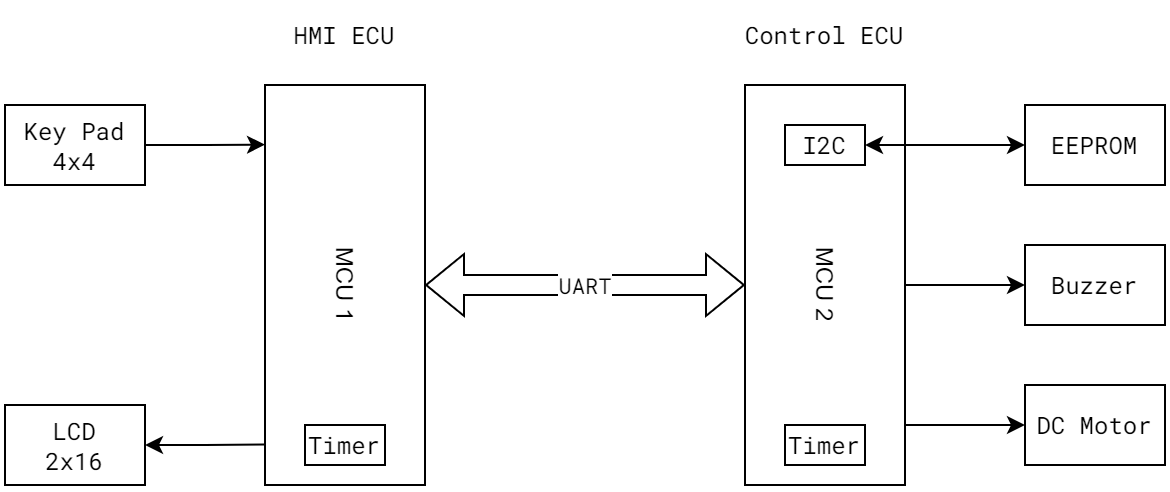

The diagram above was exported from draw.io. Its source (the exported page's mxGraphModel, read from the mxfile embedded in the PNG):
<mxGraphModel dx="116" dy="72" grid="1" gridSize="10" guides="1" tooltips="1" connect="1" arrows="1" fold="1" page="1" pageScale="1" pageWidth="850" pageHeight="1100" math="0" shadow="0">
  <root>
    <mxCell id="0" />
    <mxCell id="1" parent="0" />
    <mxCell id="jErHSKa58EqE09Jscnzf-1" value="MCU 1" style="rounded=0;whiteSpace=wrap;html=1;rotation=90;" parent="1" vertex="1">
      <mxGeometry x="220" y="140" width="200" height="80" as="geometry" />
    </mxCell>
    <mxCell id="jErHSKa58EqE09Jscnzf-16" style="edgeStyle=orthogonalEdgeStyle;rounded=0;orthogonalLoop=1;jettySize=auto;html=1;exitX=0.5;exitY=0;exitDx=0;exitDy=0;entryX=0;entryY=0.5;entryDx=0;entryDy=0;fontFamily=Roboto Mono;startArrow=none;startFill=0;" parent="1" source="jErHSKa58EqE09Jscnzf-2" target="jErHSKa58EqE09Jscnzf-10" edge="1">
      <mxGeometry relative="1" as="geometry" />
    </mxCell>
    <mxCell id="jErHSKa58EqE09Jscnzf-2" value="MCU 2" style="rounded=0;whiteSpace=wrap;html=1;rotation=90;" parent="1" vertex="1">
      <mxGeometry x="460" y="140" width="200" height="80" as="geometry" />
    </mxCell>
    <mxCell id="jErHSKa58EqE09Jscnzf-3" value="UART" style="shape=flexArrow;endArrow=classic;html=1;rounded=0;startArrow=block;exitX=0.5;exitY=0;exitDx=0;exitDy=0;fontFamily=Roboto Mono;entryX=0.5;entryY=1;entryDx=0;entryDy=0;" parent="1" source="jErHSKa58EqE09Jscnzf-1" target="jErHSKa58EqE09Jscnzf-2" edge="1">
      <mxGeometry width="50" height="50" relative="1" as="geometry">
        <mxPoint x="450" y="219.5" as="sourcePoint" />
        <mxPoint x="520" y="219.5" as="targetPoint" />
        <Array as="points" />
      </mxGeometry>
    </mxCell>
    <mxCell id="jErHSKa58EqE09Jscnzf-24" style="edgeStyle=orthogonalEdgeStyle;rounded=0;orthogonalLoop=1;jettySize=auto;html=1;exitX=0;exitY=0.5;exitDx=0;exitDy=0;entryX=0.85;entryY=0;entryDx=0;entryDy=0;entryPerimeter=0;fontFamily=Roboto Mono;startArrow=classic;startFill=1;endArrow=none;endFill=0;" parent="1" source="jErHSKa58EqE09Jscnzf-6" target="jErHSKa58EqE09Jscnzf-2" edge="1">
      <mxGeometry relative="1" as="geometry" />
    </mxCell>
    <mxCell id="jErHSKa58EqE09Jscnzf-6" value="DC Motor" style="rounded=0;whiteSpace=wrap;html=1;fontFamily=Roboto Mono;" parent="1" vertex="1">
      <mxGeometry x="660" y="230" width="70" height="40" as="geometry" />
    </mxCell>
    <mxCell id="jErHSKa58EqE09Jscnzf-10" value="Buzzer" style="rounded=0;whiteSpace=wrap;html=1;fontFamily=Roboto Mono;" parent="1" vertex="1">
      <mxGeometry x="660" y="160" width="70" height="40" as="geometry" />
    </mxCell>
    <mxCell id="jErHSKa58EqE09Jscnzf-12" value="EEPROM" style="rounded=0;whiteSpace=wrap;html=1;fontFamily=Roboto Mono;" parent="1" vertex="1">
      <mxGeometry x="660" y="90" width="70" height="40" as="geometry" />
    </mxCell>
    <mxCell id="jErHSKa58EqE09Jscnzf-18" style="edgeStyle=orthogonalEdgeStyle;rounded=0;orthogonalLoop=1;jettySize=auto;html=1;exitX=1;exitY=0.5;exitDx=0;exitDy=0;entryX=0;entryY=0.5;entryDx=0;entryDy=0;fontFamily=Roboto Mono;startArrow=classic;startFill=1;endArrow=classic;endFill=1;" parent="1" source="jErHSKa58EqE09Jscnzf-14" target="jErHSKa58EqE09Jscnzf-12" edge="1">
      <mxGeometry relative="1" as="geometry" />
    </mxCell>
    <mxCell id="jErHSKa58EqE09Jscnzf-14" value="I2C" style="rounded=0;whiteSpace=wrap;html=1;fontFamily=Roboto Mono;" parent="1" vertex="1">
      <mxGeometry x="540" y="100" width="40" height="20" as="geometry" />
    </mxCell>
    <mxCell id="jErHSKa58EqE09Jscnzf-19" value="Timer" style="rounded=0;whiteSpace=wrap;html=1;fontFamily=Roboto Mono;" parent="1" vertex="1">
      <mxGeometry x="540" y="250" width="40" height="20" as="geometry" />
    </mxCell>
    <mxCell id="jErHSKa58EqE09Jscnzf-20" value="Timer" style="rounded=0;whiteSpace=wrap;html=1;fontFamily=Roboto Mono;" parent="1" vertex="1">
      <mxGeometry x="300" y="250" width="40" height="20" as="geometry" />
    </mxCell>
    <mxCell id="jErHSKa58EqE09Jscnzf-26" style="edgeStyle=orthogonalEdgeStyle;rounded=0;orthogonalLoop=1;jettySize=auto;html=1;exitX=1;exitY=0.5;exitDx=0;exitDy=0;entryX=0.149;entryY=1;entryDx=0;entryDy=0;entryPerimeter=0;fontFamily=Roboto Mono;startArrow=none;startFill=0;endArrow=classic;endFill=1;" parent="1" source="jErHSKa58EqE09Jscnzf-22" target="jErHSKa58EqE09Jscnzf-1" edge="1">
      <mxGeometry relative="1" as="geometry" />
    </mxCell>
    <mxCell id="jErHSKa58EqE09Jscnzf-22" value="Key Pad&lt;br&gt;4x4" style="rounded=0;whiteSpace=wrap;html=1;fontFamily=Roboto Mono;" parent="1" vertex="1">
      <mxGeometry x="150" y="90" width="70" height="40" as="geometry" />
    </mxCell>
    <mxCell id="jErHSKa58EqE09Jscnzf-25" style="edgeStyle=orthogonalEdgeStyle;rounded=0;orthogonalLoop=1;jettySize=auto;html=1;exitX=1;exitY=0.5;exitDx=0;exitDy=0;entryX=0.899;entryY=1.005;entryDx=0;entryDy=0;entryPerimeter=0;fontFamily=Roboto Mono;startArrow=classic;startFill=1;endArrow=none;endFill=0;" parent="1" source="jErHSKa58EqE09Jscnzf-23" target="jErHSKa58EqE09Jscnzf-1" edge="1">
      <mxGeometry relative="1" as="geometry" />
    </mxCell>
    <mxCell id="jErHSKa58EqE09Jscnzf-23" value="LCD&lt;br&gt;2x16" style="rounded=0;whiteSpace=wrap;html=1;fontFamily=Roboto Mono;" parent="1" vertex="1">
      <mxGeometry x="150" y="240" width="70" height="40" as="geometry" />
    </mxCell>
    <mxCell id="jErHSKa58EqE09Jscnzf-29" value="HMI ECU" style="text;html=1;strokeColor=none;fillColor=none;align=center;verticalAlign=middle;whiteSpace=wrap;rounded=0;fontFamily=Roboto Mono;" parent="1" vertex="1">
      <mxGeometry x="290" y="40" width="60" height="30" as="geometry" />
    </mxCell>
    <mxCell id="jErHSKa58EqE09Jscnzf-31" value="Control ECU" style="text;html=1;strokeColor=none;fillColor=none;align=center;verticalAlign=middle;whiteSpace=wrap;rounded=0;fontFamily=Roboto Mono;" parent="1" vertex="1">
      <mxGeometry x="515" y="40" width="90" height="30" as="geometry" />
    </mxCell>
  </root>
</mxGraphModel>